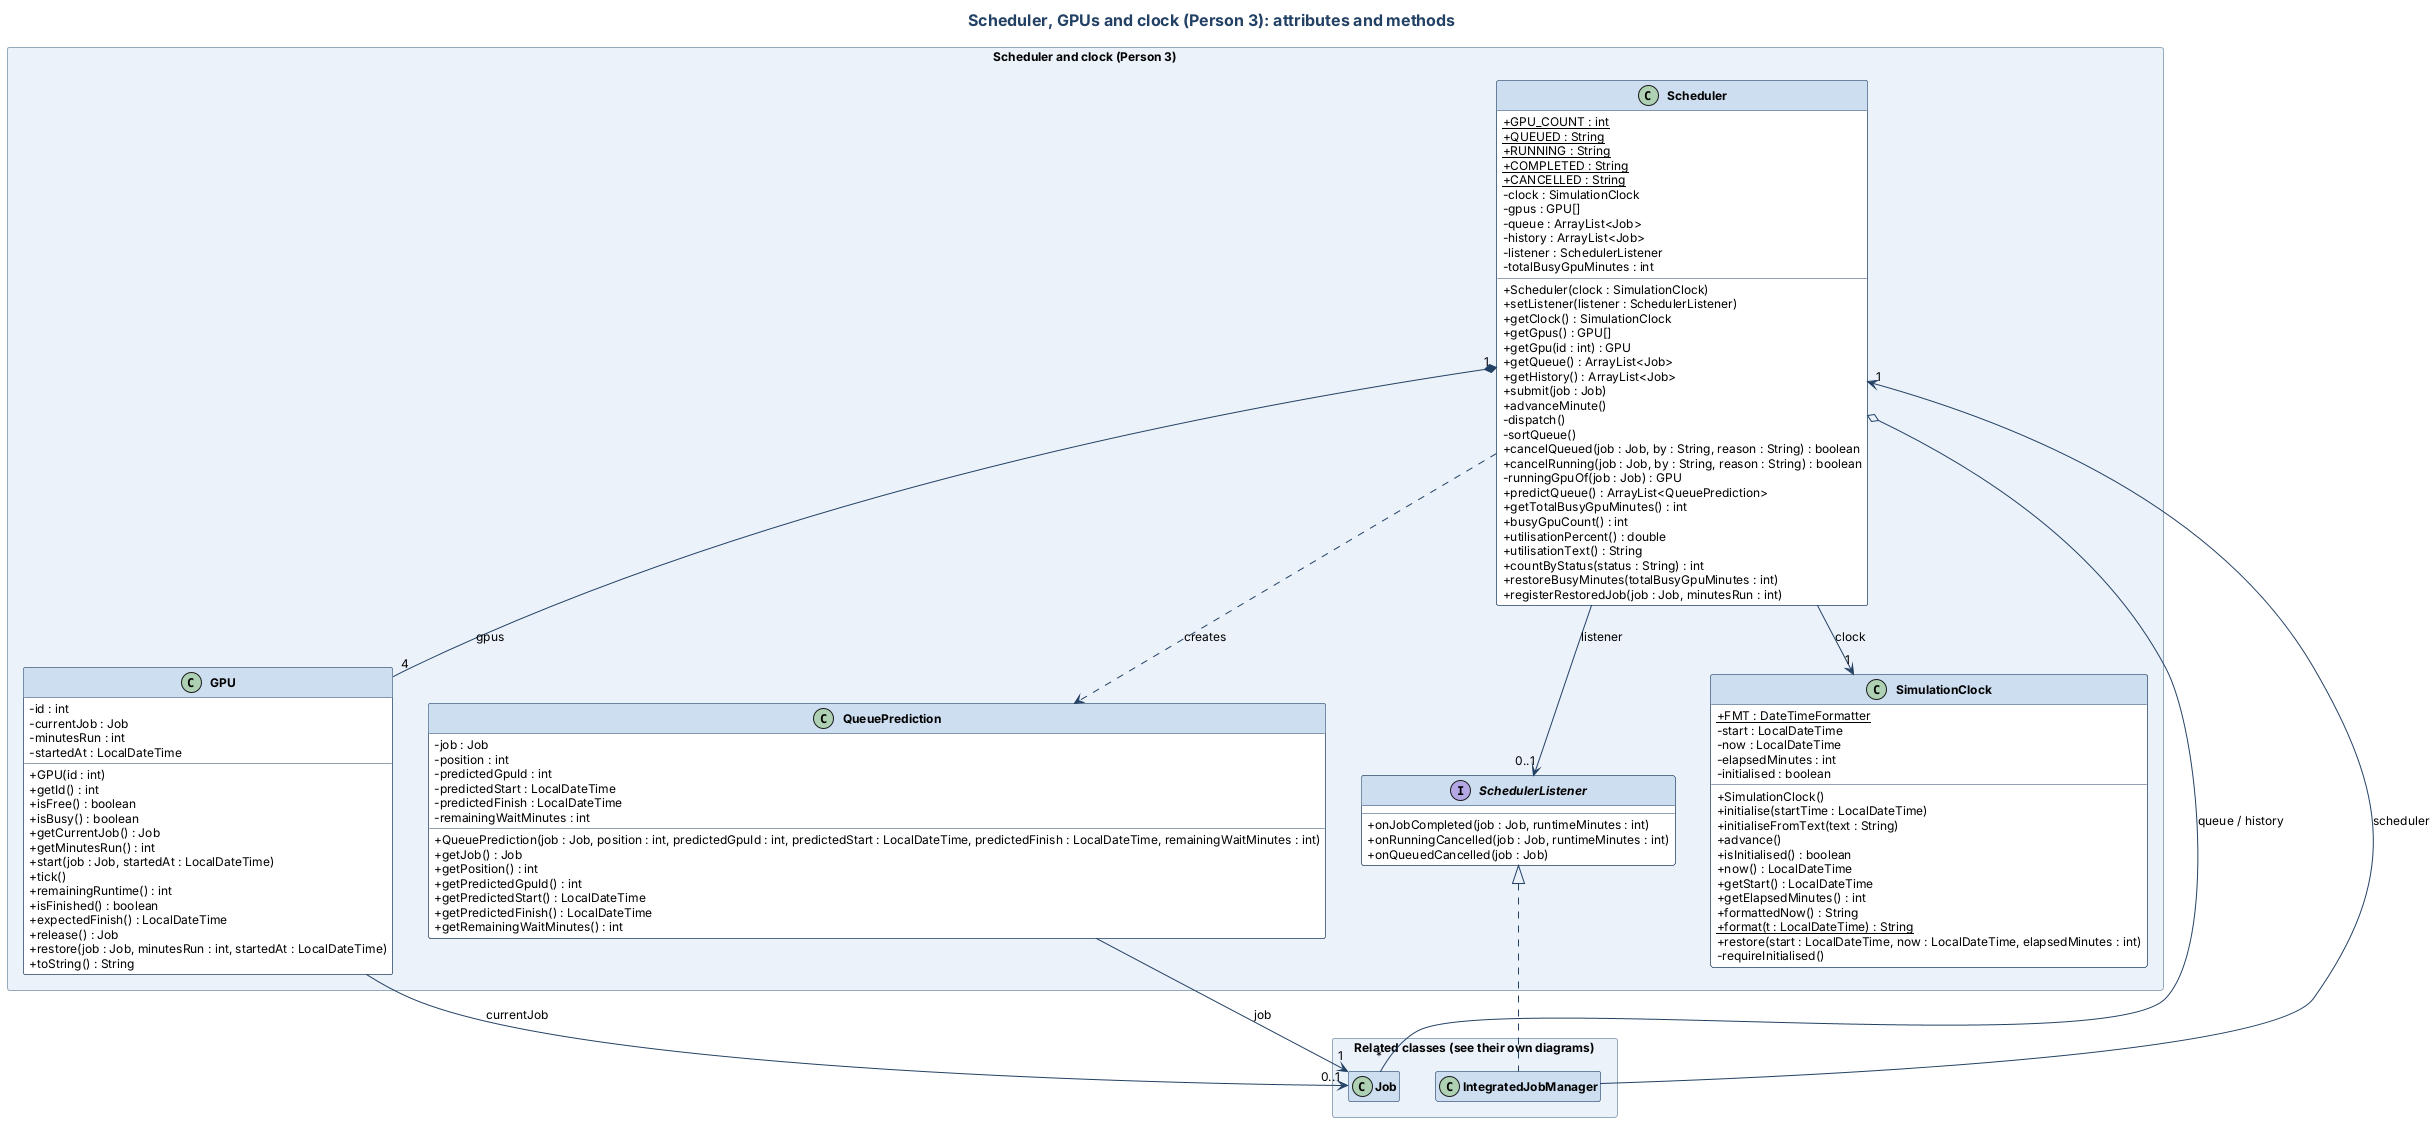

The diagram above was rendered by PlantUML. Its source (embedded in the PNG):
@startuml
skinparam classAttributeIconSize 0
skinparam defaultFontName SansSerif
skinparam defaultFontSize 12
skinparam shadowing false
skinparam nodesep 35
skinparam ranksep 45
skinparam class {
  BackgroundColor #FFFFFF
  BorderColor #234164
  HeaderBackgroundColor #CDDEF0
  ArrowColor #234164
  FontStyle bold
}
skinparam package {
  BackgroundColor #EBF2FA
  BorderColor #96AABE
  FontColor #234164
  FontSize 14
}
skinparam titleFontSize 16
skinparam titleFontColor #234164
title Scheduler, GPUs and clock (Person 3): attributes and methods
package "Scheduler and clock (Person 3)" <<Rectangle>> {
class Scheduler {
  {static} +GPU_COUNT : int
  {static} +QUEUED : String
  {static} +RUNNING : String
  {static} +COMPLETED : String
  {static} +CANCELLED : String
  -clock : SimulationClock
  -gpus : GPU[]
  -queue : ArrayList<Job>
  -history : ArrayList<Job>
  -listener : SchedulerListener
  -totalBusyGpuMinutes : int
  +Scheduler(clock : SimulationClock)
  +setListener(listener : SchedulerListener)
  +getClock() : SimulationClock
  +getGpus() : GPU[]
  +getGpu(id : int) : GPU
  +getQueue() : ArrayList<Job>
  +getHistory() : ArrayList<Job>
  +submit(job : Job)
  +advanceMinute()
  -dispatch()
  -sortQueue()
  +cancelQueued(job : Job, by : String, reason : String) : boolean
  +cancelRunning(job : Job, by : String, reason : String) : boolean
  -runningGpuOf(job : Job) : GPU
  +predictQueue() : ArrayList<QueuePrediction>
  +getTotalBusyGpuMinutes() : int
  +busyGpuCount() : int
  +utilisationPercent() : double
  +utilisationText() : String
  +countByStatus(status : String) : int
  +restoreBusyMinutes(totalBusyGpuMinutes : int)
  +registerRestoredJob(job : Job, minutesRun : int)
}
class GPU {
  -id : int
  -currentJob : Job
  -minutesRun : int
  -startedAt : LocalDateTime
  +GPU(id : int)
  +getId() : int
  +isFree() : boolean
  +isBusy() : boolean
  +getCurrentJob() : Job
  +getMinutesRun() : int
  +start(job : Job, startedAt : LocalDateTime)
  +tick()
  +remainingRuntime() : int
  +isFinished() : boolean
  +expectedFinish() : LocalDateTime
  +release() : Job
  +restore(job : Job, minutesRun : int, startedAt : LocalDateTime)
  +toString() : String
}
class SimulationClock {
  {static} +FMT : DateTimeFormatter
  -start : LocalDateTime
  -now : LocalDateTime
  -elapsedMinutes : int
  -initialised : boolean
  +SimulationClock()
  +initialise(startTime : LocalDateTime)
  +initialiseFromText(text : String)
  +advance()
  +isInitialised() : boolean
  +now() : LocalDateTime
  +getStart() : LocalDateTime
  +getElapsedMinutes() : int
  +formattedNow() : String
  {static} +format(t : LocalDateTime) : String
  +restore(start : LocalDateTime, now : LocalDateTime, elapsedMinutes : int)
  -requireInitialised()
}
class QueuePrediction {
  -job : Job
  -position : int
  -predictedGpuId : int
  -predictedStart : LocalDateTime
  -predictedFinish : LocalDateTime
  -remainingWaitMinutes : int
  +QueuePrediction(job : Job, position : int, predictedGpuId : int, predictedStart : LocalDateTime, predictedFinish : LocalDateTime, remainingWaitMinutes : int)
  +getJob() : Job
  +getPosition() : int
  +getPredictedGpuId() : int
  +getPredictedStart() : LocalDateTime
  +getPredictedFinish() : LocalDateTime
  +getRemainingWaitMinutes() : int
}
interface SchedulerListener {
  +onJobCompleted(job : Job, runtimeMinutes : int)
  +onRunningCancelled(job : Job, runtimeMinutes : int)
  +onQueuedCancelled(job : Job)
}
}
package "Related classes (see their own diagrams)" <<Rectangle>> {
class Job
hide Job members
class IntegratedJobManager
hide IntegratedJobManager members
}
SchedulerListener <|.. IntegratedJobManager
IntegratedJobManager --> "1" Scheduler : scheduler
Scheduler "1" *-- "4" GPU : gpus
Scheduler --> "1" SimulationClock : clock
Scheduler o-- "*" Job : queue / history
Scheduler --> "0..1" SchedulerListener : listener
Scheduler ..> QueuePrediction : creates
GPU --> "0..1" Job : currentJob
QueuePrediction --> "1" Job : job
@enduml